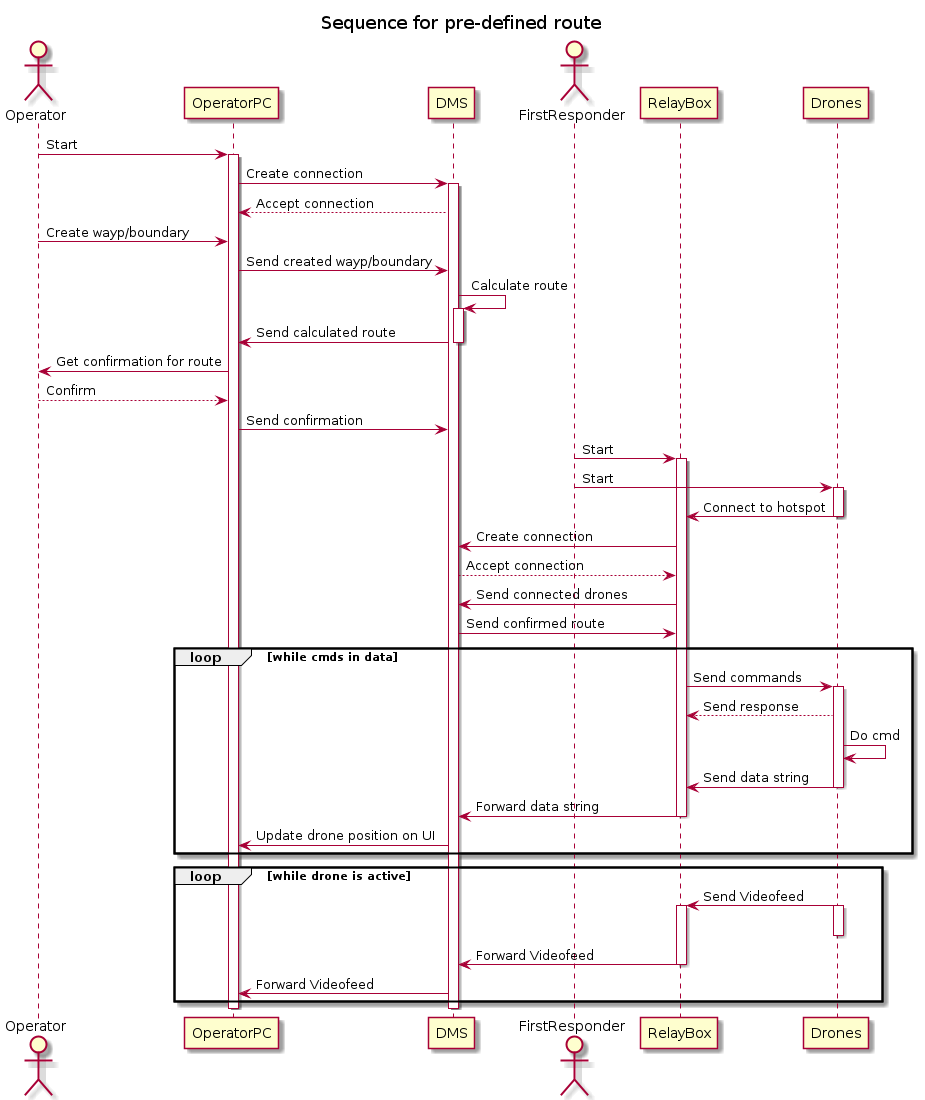

The diagram above was rendered by PlantUML. Its source (embedded in the PNG):
@startuml
title Sequence for pre-defined route
skinparam backgroundColor #FFFFFF
actor Operator
participant OperatorPC
participant DMS
actor FirstResponder
participant RelayBox
participant Drones

Operator->OperatorPC: Start
activate OperatorPC
        OperatorPC->DMS: Create connection
        activate DMS
                DMS-->OperatorPC: Accept connection
                Operator->OperatorPC: Create wayp/boundary
                OperatorPC->DMS: Send created wayp/boundary
                DMS->DMS: Calculate route
                activate DMS
                        DMS->OperatorPC: Send calculated route
                deactivate DMS
                OperatorPC->Operator: Get confirmation for route
                Operator-->OperatorPC: Confirm
                OperatorPC->DMS: Send confirmation


FirstResponder->RelayBox: Start
activate RelayBox
FirstResponder->Drones: Start
                activate Drones
                        Drones->RelayBox: Connect to hotspot
                deactivate Drones
                RelayBox->DMS: Create connection
                        DMS-->RelayBox: Accept connection
                        RelayBox->DMS: Send connected drones
                        DMS->RelayBox: Send confirmed route
                        loop while cmds in data
                                RelayBox->Drones: Send commands
                                activate Drones
                                        Drones-->RelayBox: Send response
                                        Drones->Drones: Do cmd
                                        Drones->RelayBox: Send data string
                                deactivate Drones
                                RelayBox->DMS: Forward data string
                        deactivate RelayBox
                        DMS->OperatorPC: Update drone position on UI
                end
                loop while drone is active
                        Drones->RelayBox: Send Videofeed
                        activate Drones
                        deactivate Drones
                        activate RelayBox
                                RelayBox->DMS: Forward Videofeed
                                deactivate RelayBox
                        DMS->OperatorPC: Forward Videofeed
                end
        deactivate DMS
deactivate OperatorPC



@enduml